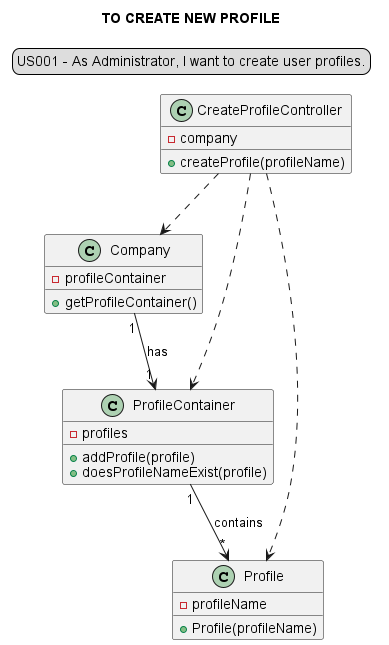

The diagram above was rendered by PlantUML. Its source (embedded in the PNG):
@startuml
'https://plantuml.com/class-diagram
skinparam sequenceMessageAlign center
title TO CREATE NEW PROFILE
legend top
US001 - As Administrator, I want to create user profiles.
end legend

class "CreateProfileController" {
-company
+createProfile(profileName)
}

class "Company" {
-profileContainer
+getProfileContainer()
}

class "ProfileContainer"{
-profiles
+addProfile(profile)
+doesProfileNameExist(profile)
}

class "Profile"{
-profileName
+Profile(profileName)
}

"CreateProfileController" ..>  "Company"
"CreateProfileController" ..> "ProfileContainer"
"CreateProfileController" ..> "Profile"
"Company" "1"-->"1" "ProfileContainer": has
"ProfileContainer" "1" --> "*" "Profile": contains

@enduml